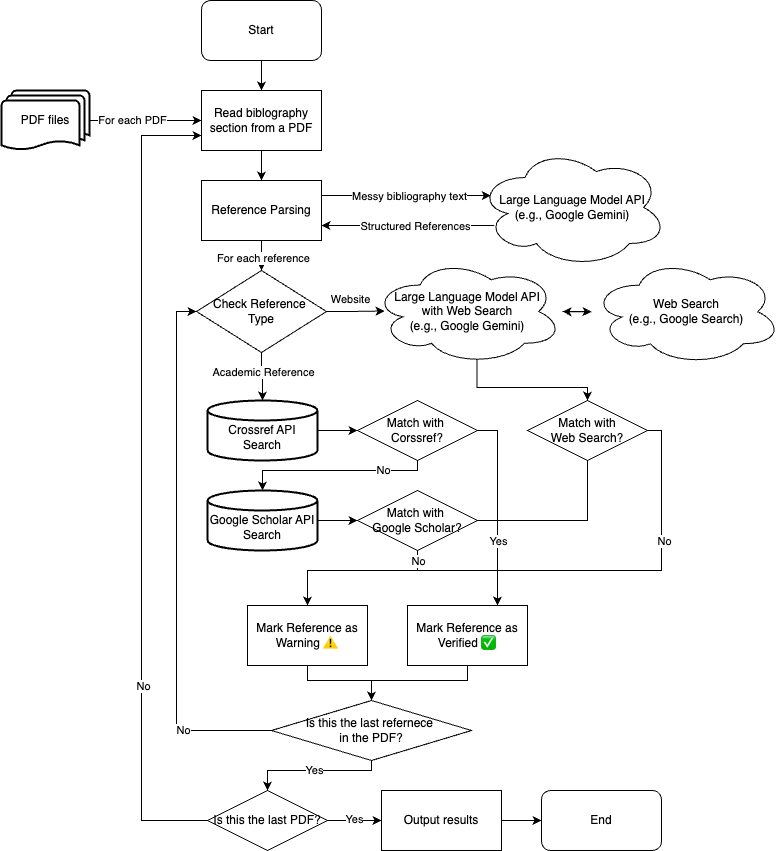

The diagram above was exported from draw.io. Its source (the exported page's mxGraphModel, read from the mxfile embedded in the PNG):
<mxGraphModel dx="1359" dy="668" grid="1" gridSize="10" guides="1" tooltips="1" connect="1" arrows="1" fold="1" page="1" pageScale="1" pageWidth="827" pageHeight="1169" math="0" shadow="0">
  <root>
    <mxCell id="0" />
    <mxCell id="1" parent="0" />
    <mxCell id="DQ2HW3JdWLyfmWPZhTO2-5" value="" style="edgeStyle=orthogonalEdgeStyle;rounded=0;orthogonalLoop=1;jettySize=auto;html=1;" edge="1" parent="1" source="DQ2HW3JdWLyfmWPZhTO2-2" target="DQ2HW3JdWLyfmWPZhTO2-4">
      <mxGeometry relative="1" as="geometry" />
    </mxCell>
    <mxCell id="DQ2HW3JdWLyfmWPZhTO2-58" value="For each PDF" style="edgeLabel;html=1;align=center;verticalAlign=middle;resizable=0;points=[];" vertex="1" connectable="0" parent="DQ2HW3JdWLyfmWPZhTO2-5">
      <mxGeometry x="0.1" y="1" relative="1" as="geometry">
        <mxPoint x="-20" as="offset" />
      </mxGeometry>
    </mxCell>
    <mxCell id="DQ2HW3JdWLyfmWPZhTO2-2" value="PDF files" style="strokeWidth=2;html=1;shape=mxgraph.flowchart.multi-document;whiteSpace=wrap;" vertex="1" parent="1">
      <mxGeometry x="30" y="100" width="88" height="60" as="geometry" />
    </mxCell>
    <mxCell id="DQ2HW3JdWLyfmWPZhTO2-6" value="" style="edgeStyle=orthogonalEdgeStyle;rounded=0;orthogonalLoop=1;jettySize=auto;html=1;" edge="1" parent="1" source="DQ2HW3JdWLyfmWPZhTO2-3" target="DQ2HW3JdWLyfmWPZhTO2-4">
      <mxGeometry relative="1" as="geometry" />
    </mxCell>
    <mxCell id="DQ2HW3JdWLyfmWPZhTO2-3" value="Start" style="rounded=1;whiteSpace=wrap;html=1;" vertex="1" parent="1">
      <mxGeometry x="230" y="10" width="120" height="60" as="geometry" />
    </mxCell>
    <mxCell id="DQ2HW3JdWLyfmWPZhTO2-108" style="edgeStyle=orthogonalEdgeStyle;rounded=0;orthogonalLoop=1;jettySize=auto;html=1;exitX=0.5;exitY=1;exitDx=0;exitDy=0;entryX=0.5;entryY=0;entryDx=0;entryDy=0;" edge="1" parent="1" source="DQ2HW3JdWLyfmWPZhTO2-4" target="DQ2HW3JdWLyfmWPZhTO2-38">
      <mxGeometry relative="1" as="geometry" />
    </mxCell>
    <mxCell id="DQ2HW3JdWLyfmWPZhTO2-4" value="Read biblography section from a PDF" style="rounded=0;whiteSpace=wrap;html=1;" vertex="1" parent="1">
      <mxGeometry x="230" y="100" width="120" height="60" as="geometry" />
    </mxCell>
    <mxCell id="DQ2HW3JdWLyfmWPZhTO2-110" style="edgeStyle=orthogonalEdgeStyle;rounded=0;orthogonalLoop=1;jettySize=auto;html=1;entryX=1;entryY=0.75;entryDx=0;entryDy=0;exitX=0.088;exitY=0.651;exitDx=0;exitDy=0;exitPerimeter=0;" edge="1" parent="1" source="DQ2HW3JdWLyfmWPZhTO2-7" target="DQ2HW3JdWLyfmWPZhTO2-38">
      <mxGeometry relative="1" as="geometry" />
    </mxCell>
    <mxCell id="DQ2HW3JdWLyfmWPZhTO2-112" value="Structured References" style="edgeLabel;html=1;align=center;verticalAlign=middle;resizable=0;points=[];" vertex="1" connectable="0" parent="DQ2HW3JdWLyfmWPZhTO2-110">
      <mxGeometry x="-0.0854" relative="1" as="geometry">
        <mxPoint as="offset" />
      </mxGeometry>
    </mxCell>
    <mxCell id="DQ2HW3JdWLyfmWPZhTO2-7" value="&lt;div&gt;Large Language Model API&lt;/div&gt;(e.g., Google Gemini)" style="ellipse;shape=cloud;whiteSpace=wrap;html=1;align=center;" vertex="1" parent="1">
      <mxGeometry x="506" y="157" width="190" height="120" as="geometry" />
    </mxCell>
    <mxCell id="DQ2HW3JdWLyfmWPZhTO2-54" value="" style="edgeStyle=orthogonalEdgeStyle;rounded=0;orthogonalLoop=1;jettySize=auto;html=1;" edge="1" parent="1" source="DQ2HW3JdWLyfmWPZhTO2-38" target="DQ2HW3JdWLyfmWPZhTO2-53">
      <mxGeometry relative="1" as="geometry" />
    </mxCell>
    <mxCell id="DQ2HW3JdWLyfmWPZhTO2-57" value="For each reference" style="edgeLabel;html=1;align=center;verticalAlign=middle;resizable=0;points=[];" vertex="1" connectable="0" parent="DQ2HW3JdWLyfmWPZhTO2-54">
      <mxGeometry x="0.496" y="1" relative="1" as="geometry">
        <mxPoint as="offset" />
      </mxGeometry>
    </mxCell>
    <mxCell id="DQ2HW3JdWLyfmWPZhTO2-38" value="Reference Parsing" style="rounded=0;whiteSpace=wrap;html=1;" vertex="1" parent="1">
      <mxGeometry x="230" y="190" width="120" height="60" as="geometry" />
    </mxCell>
    <mxCell id="DQ2HW3JdWLyfmWPZhTO2-69" style="edgeStyle=orthogonalEdgeStyle;rounded=0;orthogonalLoop=1;jettySize=auto;html=1;entryX=0.75;entryY=0;entryDx=0;entryDy=0;" edge="1" parent="1" source="DQ2HW3JdWLyfmWPZhTO2-45" target="DQ2HW3JdWLyfmWPZhTO2-65">
      <mxGeometry relative="1" as="geometry">
        <mxPoint x="596" y="600" as="targetPoint" />
        <Array as="points">
          <mxPoint x="526" y="440" />
        </Array>
      </mxGeometry>
    </mxCell>
    <mxCell id="DQ2HW3JdWLyfmWPZhTO2-45" value="Match with&amp;nbsp;&lt;div&gt;Corssref?&lt;/div&gt;" style="shape=rhombus;perimeter=rhombusPerimeter;whiteSpace=wrap;html=1;align=center;" vertex="1" parent="1">
      <mxGeometry x="386" y="410" width="120" height="60" as="geometry" />
    </mxCell>
    <mxCell id="DQ2HW3JdWLyfmWPZhTO2-70" style="edgeStyle=orthogonalEdgeStyle;rounded=0;orthogonalLoop=1;jettySize=auto;html=1;entryX=0.75;entryY=0;entryDx=0;entryDy=0;" edge="1" parent="1" source="DQ2HW3JdWLyfmWPZhTO2-46" target="DQ2HW3JdWLyfmWPZhTO2-65">
      <mxGeometry relative="1" as="geometry">
        <Array as="points">
          <mxPoint x="526" y="530" />
        </Array>
      </mxGeometry>
    </mxCell>
    <mxCell id="DQ2HW3JdWLyfmWPZhTO2-73" style="edgeStyle=orthogonalEdgeStyle;rounded=0;orthogonalLoop=1;jettySize=auto;html=1;entryX=0.5;entryY=0;entryDx=0;entryDy=0;" edge="1" parent="1" source="DQ2HW3JdWLyfmWPZhTO2-46" target="DQ2HW3JdWLyfmWPZhTO2-72">
      <mxGeometry relative="1" as="geometry">
        <Array as="points">
          <mxPoint x="446" y="580" />
          <mxPoint x="336" y="580" />
        </Array>
      </mxGeometry>
    </mxCell>
    <mxCell id="DQ2HW3JdWLyfmWPZhTO2-74" value="No" style="edgeLabel;html=1;align=center;verticalAlign=middle;resizable=0;points=[];" vertex="1" connectable="0" parent="DQ2HW3JdWLyfmWPZhTO2-73">
      <mxGeometry x="-0.335" relative="1" as="geometry">
        <mxPoint x="35" y="-10" as="offset" />
      </mxGeometry>
    </mxCell>
    <mxCell id="DQ2HW3JdWLyfmWPZhTO2-46" value="Match with&amp;nbsp;&lt;div&gt;Google Scholar?&lt;/div&gt;" style="shape=rhombus;perimeter=rhombusPerimeter;whiteSpace=wrap;html=1;align=center;" vertex="1" parent="1">
      <mxGeometry x="386" y="500" width="120" height="60" as="geometry" />
    </mxCell>
    <mxCell id="DQ2HW3JdWLyfmWPZhTO2-59" value="" style="edgeStyle=orthogonalEdgeStyle;rounded=0;orthogonalLoop=1;jettySize=auto;html=1;" edge="1" parent="1" source="DQ2HW3JdWLyfmWPZhTO2-47" target="DQ2HW3JdWLyfmWPZhTO2-45">
      <mxGeometry relative="1" as="geometry" />
    </mxCell>
    <mxCell id="DQ2HW3JdWLyfmWPZhTO2-47" value="&lt;div&gt;&lt;br&gt;&lt;/div&gt;Crossref API Search" style="strokeWidth=2;html=1;shape=mxgraph.flowchart.database;whiteSpace=wrap;" vertex="1" parent="1">
      <mxGeometry x="236" y="410" width="110" height="60" as="geometry" />
    </mxCell>
    <mxCell id="DQ2HW3JdWLyfmWPZhTO2-64" value="" style="edgeStyle=orthogonalEdgeStyle;rounded=0;orthogonalLoop=1;jettySize=auto;html=1;" edge="1" parent="1" source="DQ2HW3JdWLyfmWPZhTO2-52" target="DQ2HW3JdWLyfmWPZhTO2-46">
      <mxGeometry relative="1" as="geometry" />
    </mxCell>
    <mxCell id="DQ2HW3JdWLyfmWPZhTO2-52" value="&lt;div&gt;&lt;br&gt;&lt;/div&gt;Google Scholar API Search" style="strokeWidth=2;html=1;shape=mxgraph.flowchart.database;whiteSpace=wrap;" vertex="1" parent="1">
      <mxGeometry x="236" y="500" width="110" height="60" as="geometry" />
    </mxCell>
    <mxCell id="DQ2HW3JdWLyfmWPZhTO2-76" value="" style="edgeStyle=orthogonalEdgeStyle;rounded=0;orthogonalLoop=1;jettySize=auto;html=1;" edge="1" parent="1" source="DQ2HW3JdWLyfmWPZhTO2-53" target="DQ2HW3JdWLyfmWPZhTO2-47">
      <mxGeometry relative="1" as="geometry" />
    </mxCell>
    <mxCell id="DQ2HW3JdWLyfmWPZhTO2-77" value="Academic Reference" style="edgeLabel;html=1;align=center;verticalAlign=middle;resizable=0;points=[];" vertex="1" connectable="0" parent="DQ2HW3JdWLyfmWPZhTO2-76">
      <mxGeometry x="-0.2381" y="1" relative="1" as="geometry">
        <mxPoint as="offset" />
      </mxGeometry>
    </mxCell>
    <mxCell id="DQ2HW3JdWLyfmWPZhTO2-88" value="Website" style="edgeStyle=orthogonalEdgeStyle;rounded=0;orthogonalLoop=1;jettySize=auto;html=1;entryX=0.064;entryY=0.495;entryDx=0;entryDy=0;entryPerimeter=0;" edge="1" parent="1" source="DQ2HW3JdWLyfmWPZhTO2-53" target="DQ2HW3JdWLyfmWPZhTO2-78">
      <mxGeometry x="-0.1942" y="11" relative="1" as="geometry">
        <mxPoint x="1" as="offset" />
      </mxGeometry>
    </mxCell>
    <mxCell id="DQ2HW3JdWLyfmWPZhTO2-53" value="Check Reference&amp;nbsp;&lt;div&gt;Type&lt;/div&gt;" style="shape=rhombus;perimeter=rhombusPerimeter;whiteSpace=wrap;html=1;align=center;" vertex="1" parent="1">
      <mxGeometry x="225" y="280" width="130" height="82" as="geometry" />
    </mxCell>
    <mxCell id="DQ2HW3JdWLyfmWPZhTO2-60" style="edgeStyle=orthogonalEdgeStyle;rounded=0;orthogonalLoop=1;jettySize=auto;html=1;entryX=0.5;entryY=0;entryDx=0;entryDy=0;entryPerimeter=0;" edge="1" parent="1" source="DQ2HW3JdWLyfmWPZhTO2-45" target="DQ2HW3JdWLyfmWPZhTO2-52">
      <mxGeometry relative="1" as="geometry">
        <Array as="points">
          <mxPoint x="446" y="480" />
          <mxPoint x="291" y="480" />
        </Array>
      </mxGeometry>
    </mxCell>
    <mxCell id="DQ2HW3JdWLyfmWPZhTO2-61" value="No" style="edgeLabel;html=1;align=center;verticalAlign=middle;resizable=0;points=[];" vertex="1" connectable="0" parent="DQ2HW3JdWLyfmWPZhTO2-60">
      <mxGeometry x="-0.5092" y="-1" relative="1" as="geometry">
        <mxPoint as="offset" />
      </mxGeometry>
    </mxCell>
    <mxCell id="DQ2HW3JdWLyfmWPZhTO2-103" style="edgeStyle=orthogonalEdgeStyle;rounded=0;orthogonalLoop=1;jettySize=auto;html=1;entryX=0.5;entryY=0;entryDx=0;entryDy=0;" edge="1" parent="1" source="DQ2HW3JdWLyfmWPZhTO2-65" target="DQ2HW3JdWLyfmWPZhTO2-91">
      <mxGeometry relative="1" as="geometry">
        <Array as="points">
          <mxPoint x="496" y="690" />
          <mxPoint x="400" y="690" />
        </Array>
      </mxGeometry>
    </mxCell>
    <mxCell id="DQ2HW3JdWLyfmWPZhTO2-65" value="Mark Reference as Verified ✅" style="rounded=0;whiteSpace=wrap;html=1;" vertex="1" parent="1">
      <mxGeometry x="436" y="615" width="120" height="60" as="geometry" />
    </mxCell>
    <mxCell id="DQ2HW3JdWLyfmWPZhTO2-102" style="edgeStyle=orthogonalEdgeStyle;rounded=0;orthogonalLoop=1;jettySize=auto;html=1;entryX=0.5;entryY=0;entryDx=0;entryDy=0;exitX=0.5;exitY=1;exitDx=0;exitDy=0;" edge="1" parent="1" source="DQ2HW3JdWLyfmWPZhTO2-72" target="DQ2HW3JdWLyfmWPZhTO2-91">
      <mxGeometry relative="1" as="geometry">
        <Array as="points">
          <mxPoint x="336" y="690" />
          <mxPoint x="400" y="690" />
        </Array>
      </mxGeometry>
    </mxCell>
    <mxCell id="DQ2HW3JdWLyfmWPZhTO2-72" value="Mark Reference as Warning ⚠" style="rounded=0;whiteSpace=wrap;html=1;" vertex="1" parent="1">
      <mxGeometry x="276" y="615" width="120" height="60" as="geometry" />
    </mxCell>
    <mxCell id="DQ2HW3JdWLyfmWPZhTO2-87" value="" style="edgeStyle=orthogonalEdgeStyle;rounded=0;orthogonalLoop=1;jettySize=auto;html=1;entryX=0.5;entryY=0;entryDx=0;entryDy=0;exitX=0.55;exitY=0.95;exitDx=0;exitDy=0;exitPerimeter=0;" edge="1" parent="1" source="DQ2HW3JdWLyfmWPZhTO2-78" target="DQ2HW3JdWLyfmWPZhTO2-84">
      <mxGeometry relative="1" as="geometry">
        <Array as="points">
          <mxPoint x="506" y="397" />
          <mxPoint x="616" y="397" />
        </Array>
      </mxGeometry>
    </mxCell>
    <mxCell id="DQ2HW3JdWLyfmWPZhTO2-114" value="" style="edgeStyle=orthogonalEdgeStyle;rounded=0;orthogonalLoop=1;jettySize=auto;html=1;" edge="1" parent="1" source="DQ2HW3JdWLyfmWPZhTO2-78" target="DQ2HW3JdWLyfmWPZhTO2-81">
      <mxGeometry relative="1" as="geometry" />
    </mxCell>
    <mxCell id="DQ2HW3JdWLyfmWPZhTO2-78" value="&lt;div&gt;Large Language Model API&lt;/div&gt;&lt;div&gt;with Web Search&lt;/div&gt;(e.g., Google Gemini)" style="ellipse;shape=cloud;whiteSpace=wrap;html=1;align=center;" vertex="1" parent="1">
      <mxGeometry x="401" y="268" width="190" height="106" as="geometry" />
    </mxCell>
    <mxCell id="DQ2HW3JdWLyfmWPZhTO2-115" value="" style="edgeStyle=orthogonalEdgeStyle;rounded=0;orthogonalLoop=1;jettySize=auto;html=1;" edge="1" parent="1" source="DQ2HW3JdWLyfmWPZhTO2-81" target="DQ2HW3JdWLyfmWPZhTO2-78">
      <mxGeometry relative="1" as="geometry" />
    </mxCell>
    <mxCell id="DQ2HW3JdWLyfmWPZhTO2-81" value="&lt;div&gt;Web Search&lt;/div&gt;&lt;div&gt;(e.g., Google Search)&lt;/div&gt;" style="ellipse;shape=cloud;whiteSpace=wrap;html=1;align=center;" vertex="1" parent="1">
      <mxGeometry x="620" y="268" width="190" height="106.5" as="geometry" />
    </mxCell>
    <mxCell id="DQ2HW3JdWLyfmWPZhTO2-85" style="edgeStyle=orthogonalEdgeStyle;rounded=0;orthogonalLoop=1;jettySize=auto;html=1;entryX=0.75;entryY=0;entryDx=0;entryDy=0;" edge="1" parent="1" source="DQ2HW3JdWLyfmWPZhTO2-84" target="DQ2HW3JdWLyfmWPZhTO2-65">
      <mxGeometry relative="1" as="geometry">
        <Array as="points">
          <mxPoint x="616" y="530" />
          <mxPoint x="526" y="530" />
        </Array>
      </mxGeometry>
    </mxCell>
    <mxCell id="DQ2HW3JdWLyfmWPZhTO2-116" value="Yes" style="edgeLabel;html=1;align=center;verticalAlign=middle;resizable=0;points=[];" vertex="1" connectable="0" parent="DQ2HW3JdWLyfmWPZhTO2-85">
      <mxGeometry x="-0.671" y="1" relative="1" as="geometry">
        <mxPoint x="-91" y="41" as="offset" />
      </mxGeometry>
    </mxCell>
    <mxCell id="DQ2HW3JdWLyfmWPZhTO2-86" style="edgeStyle=orthogonalEdgeStyle;rounded=0;orthogonalLoop=1;jettySize=auto;html=1;exitX=1;exitY=0.5;exitDx=0;exitDy=0;entryX=0.5;entryY=0;entryDx=0;entryDy=0;" edge="1" parent="1" source="DQ2HW3JdWLyfmWPZhTO2-84" target="DQ2HW3JdWLyfmWPZhTO2-72">
      <mxGeometry relative="1" as="geometry">
        <mxPoint x="336" y="610" as="targetPoint" />
        <Array as="points">
          <mxPoint x="690" y="440" />
          <mxPoint x="690" y="580" />
          <mxPoint x="336" y="580" />
        </Array>
      </mxGeometry>
    </mxCell>
    <mxCell id="DQ2HW3JdWLyfmWPZhTO2-89" value="No" style="edgeLabel;html=1;align=center;verticalAlign=middle;resizable=0;points=[];" vertex="1" connectable="0" parent="DQ2HW3JdWLyfmWPZhTO2-86">
      <mxGeometry x="-0.4175" y="2" relative="1" as="geometry">
        <mxPoint x="6" y="-32" as="offset" />
      </mxGeometry>
    </mxCell>
    <mxCell id="DQ2HW3JdWLyfmWPZhTO2-84" value="Match with&lt;div&gt;Web Search?&lt;/div&gt;" style="shape=rhombus;perimeter=rhombusPerimeter;whiteSpace=wrap;html=1;align=center;" vertex="1" parent="1">
      <mxGeometry x="556" y="410" width="120" height="60" as="geometry" />
    </mxCell>
    <mxCell id="DQ2HW3JdWLyfmWPZhTO2-92" style="edgeStyle=orthogonalEdgeStyle;rounded=0;orthogonalLoop=1;jettySize=auto;html=1;entryX=0;entryY=0.5;entryDx=0;entryDy=0;" edge="1" parent="1" source="DQ2HW3JdWLyfmWPZhTO2-91" target="DQ2HW3JdWLyfmWPZhTO2-53">
      <mxGeometry relative="1" as="geometry">
        <Array as="points">
          <mxPoint x="205" y="740" />
          <mxPoint x="205" y="321" />
        </Array>
      </mxGeometry>
    </mxCell>
    <mxCell id="DQ2HW3JdWLyfmWPZhTO2-96" value="No" style="edgeLabel;html=1;align=center;verticalAlign=middle;resizable=0;points=[];" vertex="1" connectable="0" parent="DQ2HW3JdWLyfmWPZhTO2-92">
      <mxGeometry x="-0.6683" y="-1" relative="1" as="geometry">
        <mxPoint as="offset" />
      </mxGeometry>
    </mxCell>
    <mxCell id="DQ2HW3JdWLyfmWPZhTO2-94" value="Yes" style="edgeStyle=orthogonalEdgeStyle;rounded=0;orthogonalLoop=1;jettySize=auto;html=1;" edge="1" parent="1" source="DQ2HW3JdWLyfmWPZhTO2-91" target="DQ2HW3JdWLyfmWPZhTO2-93">
      <mxGeometry relative="1" as="geometry">
        <Array as="points">
          <mxPoint x="400" y="780" />
          <mxPoint x="296" y="780" />
        </Array>
      </mxGeometry>
    </mxCell>
    <mxCell id="DQ2HW3JdWLyfmWPZhTO2-91" value="Is this the last refernece&amp;nbsp;&lt;div&gt;in the PDF?&lt;/div&gt;" style="shape=rhombus;perimeter=rhombusPerimeter;whiteSpace=wrap;html=1;align=center;" vertex="1" parent="1">
      <mxGeometry x="300" y="710" width="200" height="60" as="geometry" />
    </mxCell>
    <mxCell id="DQ2HW3JdWLyfmWPZhTO2-95" style="edgeStyle=orthogonalEdgeStyle;rounded=0;orthogonalLoop=1;jettySize=auto;html=1;entryX=0;entryY=0.75;entryDx=0;entryDy=0;" edge="1" parent="1" source="DQ2HW3JdWLyfmWPZhTO2-93" target="DQ2HW3JdWLyfmWPZhTO2-4">
      <mxGeometry relative="1" as="geometry">
        <Array as="points">
          <mxPoint x="170" y="830" />
          <mxPoint x="170" y="145" />
        </Array>
      </mxGeometry>
    </mxCell>
    <mxCell id="DQ2HW3JdWLyfmWPZhTO2-97" value="No" style="edgeLabel;html=1;align=center;verticalAlign=middle;resizable=0;points=[];" vertex="1" connectable="0" parent="DQ2HW3JdWLyfmWPZhTO2-95">
      <mxGeometry x="-0.5039" y="-1" relative="1" as="geometry">
        <mxPoint as="offset" />
      </mxGeometry>
    </mxCell>
    <mxCell id="DQ2HW3JdWLyfmWPZhTO2-100" value="" style="edgeStyle=orthogonalEdgeStyle;rounded=0;orthogonalLoop=1;jettySize=auto;html=1;" edge="1" parent="1" source="DQ2HW3JdWLyfmWPZhTO2-93" target="DQ2HW3JdWLyfmWPZhTO2-99">
      <mxGeometry relative="1" as="geometry" />
    </mxCell>
    <mxCell id="DQ2HW3JdWLyfmWPZhTO2-117" value="Yes" style="edgeLabel;html=1;align=center;verticalAlign=middle;resizable=0;points=[];" vertex="1" connectable="0" parent="DQ2HW3JdWLyfmWPZhTO2-100">
      <mxGeometry x="-0.0507" y="2" relative="1" as="geometry">
        <mxPoint as="offset" />
      </mxGeometry>
    </mxCell>
    <mxCell id="DQ2HW3JdWLyfmWPZhTO2-93" value="Is this the last PDF?" style="shape=rhombus;perimeter=rhombusPerimeter;whiteSpace=wrap;html=1;align=center;" vertex="1" parent="1">
      <mxGeometry x="236" y="800" width="120" height="60" as="geometry" />
    </mxCell>
    <mxCell id="DQ2HW3JdWLyfmWPZhTO2-98" value="End" style="rounded=1;whiteSpace=wrap;html=1;" vertex="1" parent="1">
      <mxGeometry x="570" y="800" width="120" height="60" as="geometry" />
    </mxCell>
    <mxCell id="DQ2HW3JdWLyfmWPZhTO2-101" value="" style="edgeStyle=orthogonalEdgeStyle;rounded=0;orthogonalLoop=1;jettySize=auto;html=1;" edge="1" parent="1" source="DQ2HW3JdWLyfmWPZhTO2-99" target="DQ2HW3JdWLyfmWPZhTO2-98">
      <mxGeometry relative="1" as="geometry" />
    </mxCell>
    <mxCell id="DQ2HW3JdWLyfmWPZhTO2-99" value="Output results" style="rounded=0;whiteSpace=wrap;html=1;" vertex="1" parent="1">
      <mxGeometry x="410" y="800" width="120" height="60" as="geometry" />
    </mxCell>
    <mxCell id="DQ2HW3JdWLyfmWPZhTO2-109" value="" style="endArrow=classic;html=1;rounded=0;exitX=1;exitY=0.25;exitDx=0;exitDy=0;entryX=0.07;entryY=0.4;entryDx=0;entryDy=0;entryPerimeter=0;" edge="1" parent="1" source="DQ2HW3JdWLyfmWPZhTO2-38" target="DQ2HW3JdWLyfmWPZhTO2-7">
      <mxGeometry width="50" height="50" relative="1" as="geometry">
        <mxPoint x="380" y="150" as="sourcePoint" />
        <mxPoint x="430" y="100" as="targetPoint" />
      </mxGeometry>
    </mxCell>
    <mxCell id="DQ2HW3JdWLyfmWPZhTO2-111" value="Messy bibliography text" style="edgeLabel;html=1;align=center;verticalAlign=middle;resizable=0;points=[];" vertex="1" connectable="0" parent="DQ2HW3JdWLyfmWPZhTO2-109">
      <mxGeometry x="-0.1787" relative="1" as="geometry">
        <mxPoint x="17" as="offset" />
      </mxGeometry>
    </mxCell>
  </root>
</mxGraphModel>